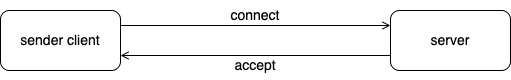

The diagram above was exported from draw.io. Its source (the exported page's mxGraphModel, read from the mxfile embedded in the PNG):
<mxGraphModel dx="1434" dy="795" grid="1" gridSize="10" guides="1" tooltips="1" connect="1" arrows="1" fold="1" page="1" pageScale="1" pageWidth="850" pageHeight="1100" background="#ffffff" math="0" shadow="0">
  <root>
    <mxCell id="0" />
    <mxCell id="1" parent="0" />
    <mxCell id="babdLjc_70d70Ts-SYGM-3" style="edgeStyle=orthogonalEdgeStyle;rounded=0;orthogonalLoop=1;jettySize=auto;html=1;exitX=1;exitY=0.25;exitDx=0;exitDy=0;entryX=0;entryY=0.25;entryDx=0;entryDy=0;endArrow=open;endFill=0;" edge="1" parent="1" source="babdLjc_70d70Ts-SYGM-1" target="babdLjc_70d70Ts-SYGM-2">
      <mxGeometry relative="1" as="geometry" />
    </mxCell>
    <mxCell id="babdLjc_70d70Ts-SYGM-1" value="&lt;font style=&quot;font-size: 14px;&quot;&gt;sender client&lt;/font&gt;" style="rounded=1;whiteSpace=wrap;html=1;" vertex="1" parent="1">
      <mxGeometry x="170" y="380" width="120" height="60" as="geometry" />
    </mxCell>
    <mxCell id="babdLjc_70d70Ts-SYGM-4" style="edgeStyle=orthogonalEdgeStyle;rounded=0;orthogonalLoop=1;jettySize=auto;html=1;exitX=0;exitY=0.75;exitDx=0;exitDy=0;entryX=1;entryY=0.75;entryDx=0;entryDy=0;endArrow=open;endFill=0;" edge="1" parent="1" source="babdLjc_70d70Ts-SYGM-2" target="babdLjc_70d70Ts-SYGM-1">
      <mxGeometry relative="1" as="geometry" />
    </mxCell>
    <mxCell id="babdLjc_70d70Ts-SYGM-2" value="&lt;font style=&quot;font-size: 14px;&quot;&gt;server&lt;/font&gt;" style="rounded=1;whiteSpace=wrap;html=1;" vertex="1" parent="1">
      <mxGeometry x="560" y="380" width="120" height="60" as="geometry" />
    </mxCell>
    <mxCell id="babdLjc_70d70Ts-SYGM-5" value="&lt;font style=&quot;font-size: 14px;&quot;&gt;connect&lt;/font&gt;" style="text;html=1;align=center;verticalAlign=middle;whiteSpace=wrap;rounded=0;" vertex="1" parent="1">
      <mxGeometry x="395" y="370" width="60" height="30" as="geometry" />
    </mxCell>
    <mxCell id="babdLjc_70d70Ts-SYGM-6" value="&lt;font style=&quot;font-size: 14px;&quot;&gt;accept&lt;/font&gt;" style="text;html=1;align=center;verticalAlign=middle;whiteSpace=wrap;rounded=0;" vertex="1" parent="1">
      <mxGeometry x="395" y="420" width="60" height="30" as="geometry" />
    </mxCell>
  </root>
</mxGraphModel>